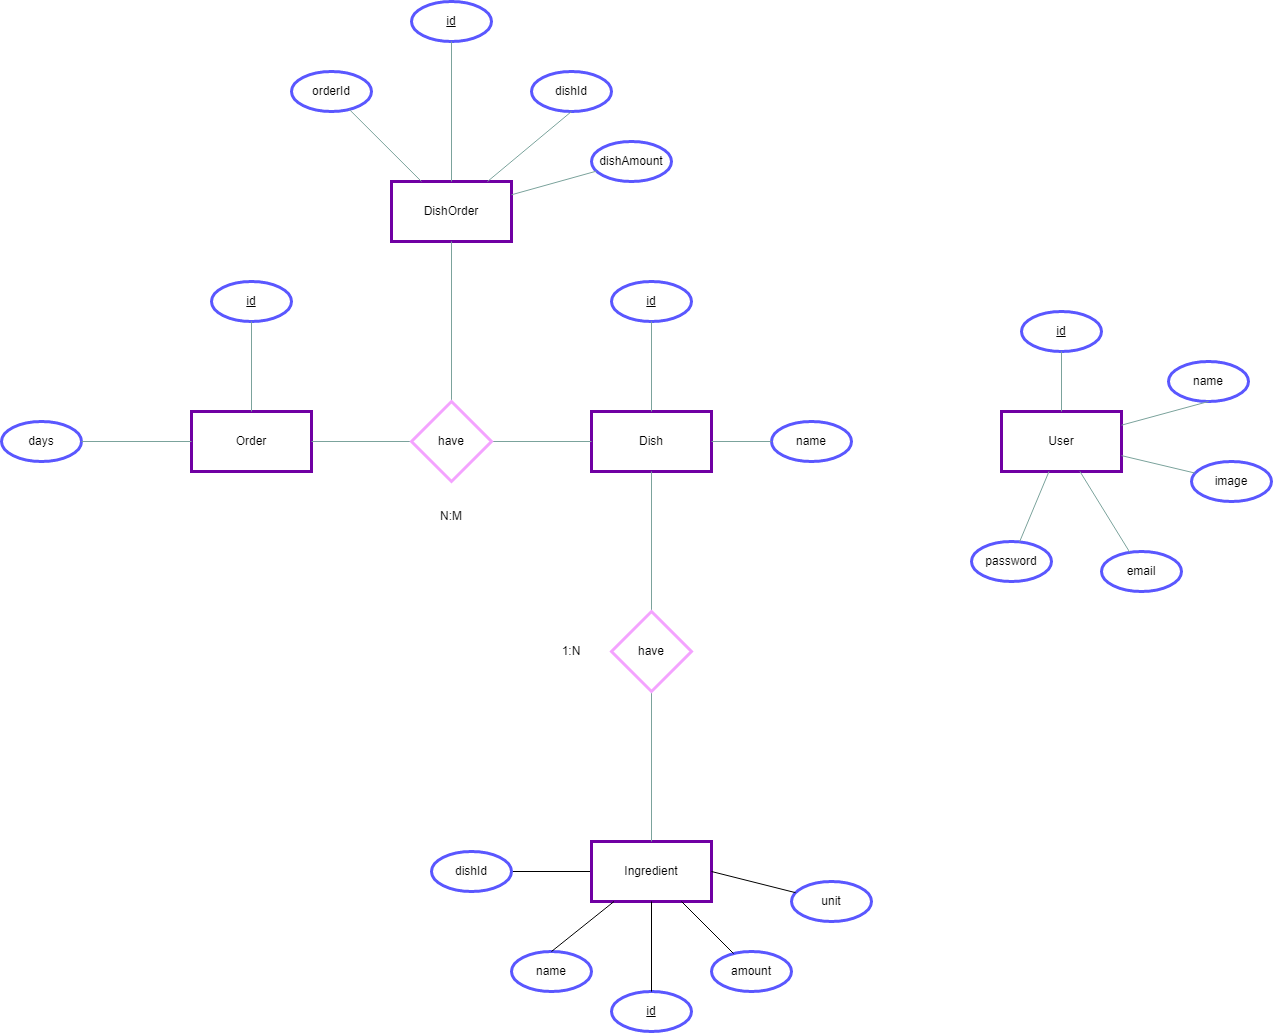

The diagram above was exported from draw.io. Its source (the exported page's mxGraphModel, read from the mxfile embedded in the PNG):
<mxGraphModel dx="1932" dy="1747" grid="1" gridSize="10" guides="1" tooltips="1" connect="1" arrows="1" fold="1" page="1" pageScale="1" pageWidth="827" pageHeight="1169" math="0" shadow="0">
  <root>
    <mxCell id="0" />
    <mxCell id="1" parent="0" />
    <mxCell id="LM-kRcNJsknWJVSKPkxz-1" value="Dish" style="rounded=0;whiteSpace=wrap;html=1;strokeColor=#7000a3;strokeWidth=3;" vertex="1" parent="1">
      <mxGeometry x="370" y="40" width="120" height="60" as="geometry" />
    </mxCell>
    <mxCell id="LM-kRcNJsknWJVSKPkxz-2" value="User" style="rounded=0;whiteSpace=wrap;html=1;strokeColor=#7000a3;strokeWidth=3;" vertex="1" parent="1">
      <mxGeometry x="780" y="40" width="120" height="60" as="geometry" />
    </mxCell>
    <mxCell id="LM-kRcNJsknWJVSKPkxz-49" style="edgeStyle=orthogonalEdgeStyle;rounded=0;orthogonalLoop=1;jettySize=auto;html=1;endArrow=none;endFill=0;" edge="1" parent="1" source="LM-kRcNJsknWJVSKPkxz-3" target="LM-kRcNJsknWJVSKPkxz-48">
      <mxGeometry relative="1" as="geometry" />
    </mxCell>
    <mxCell id="LM-kRcNJsknWJVSKPkxz-3" value="Ingredient" style="rounded=0;whiteSpace=wrap;html=1;strokeColor=#7000a3;strokeWidth=3;" vertex="1" parent="1">
      <mxGeometry x="370" y="470" width="120" height="60" as="geometry" />
    </mxCell>
    <mxCell id="LM-kRcNJsknWJVSKPkxz-4" value="Order" style="rounded=0;whiteSpace=wrap;html=1;strokeColor=#7000a3;strokeWidth=3;" vertex="1" parent="1">
      <mxGeometry x="-30" y="40" width="120" height="60" as="geometry" />
    </mxCell>
    <mxCell id="LM-kRcNJsknWJVSKPkxz-5" value="" style="endArrow=none;html=1;rounded=0;strokeColor=#7ba39c;" edge="1" parent="1" source="LM-kRcNJsknWJVSKPkxz-3" target="LM-kRcNJsknWJVSKPkxz-1">
      <mxGeometry width="50" height="50" relative="1" as="geometry">
        <mxPoint x="390" y="310" as="sourcePoint" />
        <mxPoint x="440" y="260" as="targetPoint" />
      </mxGeometry>
    </mxCell>
    <mxCell id="LM-kRcNJsknWJVSKPkxz-6" value="" style="endArrow=none;html=1;rounded=0;entryX=0;entryY=0.5;entryDx=0;entryDy=0;exitX=1;exitY=0.5;exitDx=0;exitDy=0;strokeColor=#7ba39c;" edge="1" parent="1" source="LM-kRcNJsknWJVSKPkxz-4" target="LM-kRcNJsknWJVSKPkxz-1">
      <mxGeometry width="50" height="50" relative="1" as="geometry">
        <mxPoint x="390" y="310" as="sourcePoint" />
        <mxPoint x="440" y="260" as="targetPoint" />
      </mxGeometry>
    </mxCell>
    <mxCell id="LM-kRcNJsknWJVSKPkxz-7" value="id" style="ellipse;whiteSpace=wrap;html=1;strokeColor=#5a57ff;strokeWidth=3;fontStyle=4" vertex="1" parent="1">
      <mxGeometry x="390" y="620" width="80" height="40" as="geometry" />
    </mxCell>
    <mxCell id="LM-kRcNJsknWJVSKPkxz-8" value="id" style="ellipse;whiteSpace=wrap;html=1;strokeColor=#5a57ff;strokeWidth=3;fontStyle=4" vertex="1" parent="1">
      <mxGeometry x="800" y="-60" width="80" height="40" as="geometry" />
    </mxCell>
    <mxCell id="LM-kRcNJsknWJVSKPkxz-9" value="id" style="ellipse;whiteSpace=wrap;html=1;strokeColor=#5a57ff;strokeWidth=3;fontStyle=4" vertex="1" parent="1">
      <mxGeometry x="390" y="-90" width="80" height="40" as="geometry" />
    </mxCell>
    <mxCell id="LM-kRcNJsknWJVSKPkxz-10" value="id" style="ellipse;whiteSpace=wrap;html=1;strokeColor=#5a57ff;strokeWidth=3;fontStyle=4" vertex="1" parent="1">
      <mxGeometry x="-10" y="-90" width="80" height="40" as="geometry" />
    </mxCell>
    <mxCell id="LM-kRcNJsknWJVSKPkxz-11" value="amount" style="ellipse;whiteSpace=wrap;html=1;strokeColor=#5a57ff;strokeWidth=3;" vertex="1" parent="1">
      <mxGeometry x="490" y="580" width="80" height="40" as="geometry" />
    </mxCell>
    <mxCell id="LM-kRcNJsknWJVSKPkxz-12" value="name" style="ellipse;whiteSpace=wrap;html=1;strokeColor=#5a57ff;strokeWidth=3;" vertex="1" parent="1">
      <mxGeometry x="290" y="580" width="80" height="40" as="geometry" />
    </mxCell>
    <mxCell id="LM-kRcNJsknWJVSKPkxz-13" value="name" style="ellipse;whiteSpace=wrap;html=1;strokeColor=#5a57ff;strokeWidth=3;" vertex="1" parent="1">
      <mxGeometry x="550" y="50" width="80" height="40" as="geometry" />
    </mxCell>
    <mxCell id="LM-kRcNJsknWJVSKPkxz-14" value="name" style="ellipse;whiteSpace=wrap;html=1;strokeColor=#5a57ff;strokeWidth=3;" vertex="1" parent="1">
      <mxGeometry x="947" y="-10" width="80" height="40" as="geometry" />
    </mxCell>
    <mxCell id="LM-kRcNJsknWJVSKPkxz-15" value="image" style="ellipse;whiteSpace=wrap;html=1;strokeColor=#5a57ff;strokeWidth=3;" vertex="1" parent="1">
      <mxGeometry x="970" y="90" width="80" height="40" as="geometry" />
    </mxCell>
    <mxCell id="LM-kRcNJsknWJVSKPkxz-16" value="email" style="ellipse;whiteSpace=wrap;html=1;strokeColor=#5a57ff;strokeWidth=3;" vertex="1" parent="1">
      <mxGeometry x="880" y="180" width="80" height="40" as="geometry" />
    </mxCell>
    <mxCell id="LM-kRcNJsknWJVSKPkxz-17" value="password" style="ellipse;whiteSpace=wrap;html=1;strokeColor=#5a57ff;strokeWidth=3;" vertex="1" parent="1">
      <mxGeometry x="750" y="170" width="80" height="40" as="geometry" />
    </mxCell>
    <mxCell id="LM-kRcNJsknWJVSKPkxz-18" value="" style="endArrow=none;html=1;rounded=0;strokeColor=#7ba39c;" edge="1" parent="1" source="LM-kRcNJsknWJVSKPkxz-4" target="LM-kRcNJsknWJVSKPkxz-10">
      <mxGeometry width="50" height="50" relative="1" as="geometry">
        <mxPoint x="10" y="80" as="sourcePoint" />
        <mxPoint x="60" y="30" as="targetPoint" />
      </mxGeometry>
    </mxCell>
    <mxCell id="LM-kRcNJsknWJVSKPkxz-19" value="days" style="ellipse;whiteSpace=wrap;html=1;strokeColor=#5a57ff;strokeWidth=3;" vertex="1" parent="1">
      <mxGeometry x="-220" y="50" width="80" height="40" as="geometry" />
    </mxCell>
    <mxCell id="LM-kRcNJsknWJVSKPkxz-20" value="DishOrder" style="rounded=0;whiteSpace=wrap;html=1;strokeColor=#7000a3;strokeWidth=3;" vertex="1" parent="1">
      <mxGeometry x="170" y="-190" width="120" height="60" as="geometry" />
    </mxCell>
    <mxCell id="LM-kRcNJsknWJVSKPkxz-21" value="id" style="ellipse;whiteSpace=wrap;html=1;strokeColor=#5a57ff;strokeWidth=3;fontStyle=4" vertex="1" parent="1">
      <mxGeometry x="190" y="-370" width="80" height="40" as="geometry" />
    </mxCell>
    <mxCell id="LM-kRcNJsknWJVSKPkxz-22" value="dishId" style="ellipse;whiteSpace=wrap;html=1;strokeColor=#5a57ff;strokeWidth=3;" vertex="1" parent="1">
      <mxGeometry x="310" y="-300" width="80" height="40" as="geometry" />
    </mxCell>
    <mxCell id="LM-kRcNJsknWJVSKPkxz-23" value="orderId" style="ellipse;whiteSpace=wrap;html=1;strokeColor=#5a57ff;strokeWidth=3;" vertex="1" parent="1">
      <mxGeometry x="70" y="-300" width="80" height="40" as="geometry" />
    </mxCell>
    <mxCell id="LM-kRcNJsknWJVSKPkxz-24" value="dishAmount" style="ellipse;whiteSpace=wrap;html=1;strokeColor=#5a57ff;strokeWidth=3;" vertex="1" parent="1">
      <mxGeometry x="370" y="-230" width="80" height="40" as="geometry" />
    </mxCell>
    <mxCell id="LM-kRcNJsknWJVSKPkxz-25" value="have" style="rhombus;whiteSpace=wrap;html=1;strokeColor=#f4a3ff;strokeWidth=3;" vertex="1" parent="1">
      <mxGeometry x="390" y="240" width="80" height="80" as="geometry" />
    </mxCell>
    <mxCell id="LM-kRcNJsknWJVSKPkxz-27" style="rounded=0;orthogonalLoop=1;jettySize=auto;html=1;endArrow=none;endFill=0;strokeColor=#7ba39c;" edge="1" parent="1" source="LM-kRcNJsknWJVSKPkxz-26" target="LM-kRcNJsknWJVSKPkxz-20">
      <mxGeometry relative="1" as="geometry" />
    </mxCell>
    <mxCell id="LM-kRcNJsknWJVSKPkxz-26" value="have" style="rhombus;whiteSpace=wrap;html=1;strokeColor=#f4a3ff;strokeWidth=3;" vertex="1" parent="1">
      <mxGeometry x="190" y="30" width="80" height="80" as="geometry" />
    </mxCell>
    <mxCell id="LM-kRcNJsknWJVSKPkxz-29" value="" style="endArrow=none;html=1;rounded=0;strokeColor=#7ba39c;" edge="1" parent="1" source="LM-kRcNJsknWJVSKPkxz-9" target="LM-kRcNJsknWJVSKPkxz-1">
      <mxGeometry width="50" height="50" relative="1" as="geometry">
        <mxPoint x="160" y="120" as="sourcePoint" />
        <mxPoint x="210" y="70" as="targetPoint" />
      </mxGeometry>
    </mxCell>
    <mxCell id="LM-kRcNJsknWJVSKPkxz-30" value="" style="endArrow=none;html=1;rounded=0;strokeColor=#7ba39c;" edge="1" parent="1" source="LM-kRcNJsknWJVSKPkxz-1" target="LM-kRcNJsknWJVSKPkxz-13">
      <mxGeometry width="50" height="50" relative="1" as="geometry">
        <mxPoint x="490" y="70" as="sourcePoint" />
        <mxPoint x="540" y="20" as="targetPoint" />
      </mxGeometry>
    </mxCell>
    <mxCell id="LM-kRcNJsknWJVSKPkxz-31" value="" style="endArrow=none;html=1;rounded=0;exitX=0.5;exitY=0;exitDx=0;exitDy=0;" edge="1" parent="1" source="LM-kRcNJsknWJVSKPkxz-12" target="LM-kRcNJsknWJVSKPkxz-3">
      <mxGeometry width="50" height="50" relative="1" as="geometry">
        <mxPoint x="330" y="560" as="sourcePoint" />
        <mxPoint x="380" y="510" as="targetPoint" />
      </mxGeometry>
    </mxCell>
    <mxCell id="LM-kRcNJsknWJVSKPkxz-32" value="" style="endArrow=none;html=1;rounded=0;" edge="1" parent="1" source="LM-kRcNJsknWJVSKPkxz-7" target="LM-kRcNJsknWJVSKPkxz-3">
      <mxGeometry width="50" height="50" relative="1" as="geometry">
        <mxPoint x="160" y="520" as="sourcePoint" />
        <mxPoint x="210" y="470" as="targetPoint" />
      </mxGeometry>
    </mxCell>
    <mxCell id="LM-kRcNJsknWJVSKPkxz-33" value="" style="endArrow=none;html=1;rounded=0;" edge="1" parent="1" source="LM-kRcNJsknWJVSKPkxz-11" target="LM-kRcNJsknWJVSKPkxz-3">
      <mxGeometry width="50" height="50" relative="1" as="geometry">
        <mxPoint x="160" y="520" as="sourcePoint" />
        <mxPoint x="210" y="470" as="targetPoint" />
      </mxGeometry>
    </mxCell>
    <mxCell id="LM-kRcNJsknWJVSKPkxz-34" value="" style="endArrow=none;html=1;rounded=0;strokeColor=#7ba39c;" edge="1" parent="1" source="LM-kRcNJsknWJVSKPkxz-19">
      <mxGeometry width="50" height="50" relative="1" as="geometry">
        <mxPoint x="-80" y="120" as="sourcePoint" />
        <mxPoint x="-30" y="70" as="targetPoint" />
      </mxGeometry>
    </mxCell>
    <mxCell id="LM-kRcNJsknWJVSKPkxz-35" value="" style="endArrow=none;html=1;rounded=0;entryX=0.5;entryY=1;entryDx=0;entryDy=0;strokeColor=#7ba39c;" edge="1" parent="1" source="LM-kRcNJsknWJVSKPkxz-20" target="LM-kRcNJsknWJVSKPkxz-22">
      <mxGeometry width="50" height="50" relative="1" as="geometry">
        <mxPoint x="220" y="-160" as="sourcePoint" />
        <mxPoint x="270" y="-210" as="targetPoint" />
      </mxGeometry>
    </mxCell>
    <mxCell id="LM-kRcNJsknWJVSKPkxz-36" value="" style="endArrow=none;html=1;rounded=0;strokeColor=#7ba39c;" edge="1" parent="1" source="LM-kRcNJsknWJVSKPkxz-20" target="LM-kRcNJsknWJVSKPkxz-24">
      <mxGeometry width="50" height="50" relative="1" as="geometry">
        <mxPoint x="276" y="-180" as="sourcePoint" />
        <mxPoint x="360" y="-250" as="targetPoint" />
      </mxGeometry>
    </mxCell>
    <mxCell id="LM-kRcNJsknWJVSKPkxz-37" value="" style="endArrow=none;html=1;rounded=0;entryX=0.5;entryY=1;entryDx=0;entryDy=0;strokeColor=#7ba39c;" edge="1" parent="1" source="LM-kRcNJsknWJVSKPkxz-20" target="LM-kRcNJsknWJVSKPkxz-21">
      <mxGeometry width="50" height="50" relative="1" as="geometry">
        <mxPoint x="300" y="-167" as="sourcePoint" />
        <mxPoint x="385" y="-190" as="targetPoint" />
      </mxGeometry>
    </mxCell>
    <mxCell id="LM-kRcNJsknWJVSKPkxz-38" value="" style="endArrow=none;html=1;rounded=0;strokeColor=#7ba39c;" edge="1" parent="1" source="LM-kRcNJsknWJVSKPkxz-20" target="LM-kRcNJsknWJVSKPkxz-23">
      <mxGeometry width="50" height="50" relative="1" as="geometry">
        <mxPoint x="240" y="-180" as="sourcePoint" />
        <mxPoint x="240" y="-320" as="targetPoint" />
      </mxGeometry>
    </mxCell>
    <mxCell id="LM-kRcNJsknWJVSKPkxz-39" value="" style="endArrow=none;html=1;rounded=0;entryX=0.5;entryY=0;entryDx=0;entryDy=0;strokeColor=#7ba39c;" edge="1" parent="1" source="LM-kRcNJsknWJVSKPkxz-8" target="LM-kRcNJsknWJVSKPkxz-2">
      <mxGeometry width="50" height="50" relative="1" as="geometry">
        <mxPoint x="670" y="90" as="sourcePoint" />
        <mxPoint x="720" y="40" as="targetPoint" />
      </mxGeometry>
    </mxCell>
    <mxCell id="LM-kRcNJsknWJVSKPkxz-40" value="" style="endArrow=none;html=1;rounded=0;exitX=0.5;exitY=1;exitDx=0;exitDy=0;strokeColor=#7ba39c;" edge="1" parent="1" source="LM-kRcNJsknWJVSKPkxz-14" target="LM-kRcNJsknWJVSKPkxz-2">
      <mxGeometry width="50" height="50" relative="1" as="geometry">
        <mxPoint x="850" y="-10" as="sourcePoint" />
        <mxPoint x="850" y="50" as="targetPoint" />
      </mxGeometry>
    </mxCell>
    <mxCell id="LM-kRcNJsknWJVSKPkxz-41" value="" style="endArrow=none;html=1;rounded=0;strokeColor=#7ba39c;" edge="1" parent="1" source="LM-kRcNJsknWJVSKPkxz-15" target="LM-kRcNJsknWJVSKPkxz-2">
      <mxGeometry width="50" height="50" relative="1" as="geometry">
        <mxPoint x="997" y="40" as="sourcePoint" />
        <mxPoint x="910" y="64" as="targetPoint" />
      </mxGeometry>
    </mxCell>
    <mxCell id="LM-kRcNJsknWJVSKPkxz-42" value="" style="endArrow=none;html=1;rounded=0;strokeColor=#7ba39c;" edge="1" parent="1" source="LM-kRcNJsknWJVSKPkxz-16" target="LM-kRcNJsknWJVSKPkxz-2">
      <mxGeometry width="50" height="50" relative="1" as="geometry">
        <mxPoint x="984" y="112" as="sourcePoint" />
        <mxPoint x="910" y="94" as="targetPoint" />
      </mxGeometry>
    </mxCell>
    <mxCell id="LM-kRcNJsknWJVSKPkxz-43" value="" style="endArrow=none;html=1;rounded=0;strokeColor=#7ba39c;" edge="1" parent="1" target="LM-kRcNJsknWJVSKPkxz-2">
      <mxGeometry width="50" height="50" relative="1" as="geometry">
        <mxPoint x="798.0538329126248" y="170.4095956179408" as="sourcePoint" />
        <mxPoint x="868" y="110" as="targetPoint" />
      </mxGeometry>
    </mxCell>
    <mxCell id="LM-kRcNJsknWJVSKPkxz-44" value="1:N" style="text;html=1;strokeColor=none;fillColor=none;align=center;verticalAlign=middle;whiteSpace=wrap;rounded=0;" vertex="1" parent="1">
      <mxGeometry x="320" y="265" width="60" height="30" as="geometry" />
    </mxCell>
    <mxCell id="LM-kRcNJsknWJVSKPkxz-46" value="N:M" style="text;html=1;strokeColor=none;fillColor=none;align=center;verticalAlign=middle;whiteSpace=wrap;rounded=0;" vertex="1" parent="1">
      <mxGeometry x="200" y="130" width="60" height="30" as="geometry" />
    </mxCell>
    <mxCell id="LM-kRcNJsknWJVSKPkxz-48" value="dishId" style="ellipse;whiteSpace=wrap;html=1;strokeColor=#5a57ff;strokeWidth=3;" vertex="1" parent="1">
      <mxGeometry x="210" y="480" width="80" height="40" as="geometry" />
    </mxCell>
    <mxCell id="LM-kRcNJsknWJVSKPkxz-50" value="unit" style="ellipse;whiteSpace=wrap;html=1;strokeColor=#5a57ff;strokeWidth=3;" vertex="1" parent="1">
      <mxGeometry x="570" y="510" width="80" height="40" as="geometry" />
    </mxCell>
    <mxCell id="LM-kRcNJsknWJVSKPkxz-51" value="" style="endArrow=none;html=1;rounded=0;entryX=1;entryY=0.5;entryDx=0;entryDy=0;" edge="1" parent="1" source="LM-kRcNJsknWJVSKPkxz-50" target="LM-kRcNJsknWJVSKPkxz-3">
      <mxGeometry width="50" height="50" relative="1" as="geometry">
        <mxPoint x="522" y="592" as="sourcePoint" />
        <mxPoint x="470" y="540" as="targetPoint" />
      </mxGeometry>
    </mxCell>
  </root>
</mxGraphModel>